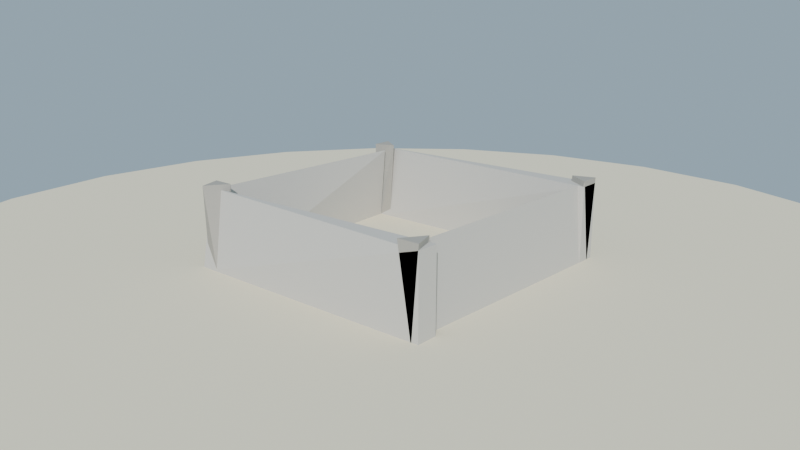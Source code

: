 # Source: zocalo_piedra_lowpoly_baja.blend  (saved by Blender 4.2.68; exported with 4.5.12 LTS)
import bpy
from mathutils import Matrix  # noqa: F401  (used for matrix-valued properties, if any)

bpy.ops.wm.read_factory_settings(use_empty=True)
scene = bpy.context.scene
scene.name = 'Scene'

# ---- collections
col_collection = bpy.data.collections.new('Collection'); scene.collection.children.link(col_collection)

# ---- materials (node trees are filled in below, after node groups)
mat_mat_zocalo_piedra = bpy.data.materials.new('MAT_Zocalo_Piedra')
mat_mat_zocalo_piedrajunta = bpy.data.materials.new('MAT_Zocalo_PiedraJunta')
mat_mat_arena_isla = bpy.data.materials.new('MAT_Arena_Isla')

# ---- material node trees
mat_mat_zocalo_piedra.use_nodes = True; mat_mat_zocalo_piedra.node_tree.nodes.clear()
_N = mat_mat_zocalo_piedra.node_tree.nodes; _L = mat_mat_zocalo_piedra.node_tree.links
n0 = _N.new('ShaderNodeBsdfPrincipled'); n0.name = 'Principled BSDF'; n0.location = (10, 300)
n0.inputs[0].default_value = (0.62, 0.6, 0.56, 1.0)
n0.inputs[2].default_value = 0.95
n0.inputs[13].default_value = 0.12
n1 = _N.new('ShaderNodeOutputMaterial'); n1.name = 'Material Output'; n1.location = (300, 300)
_L.new(n0.outputs[0], n1.inputs[0])
n1.is_active_output = True
mat_mat_zocalo_piedrajunta.use_nodes = True; mat_mat_zocalo_piedrajunta.node_tree.nodes.clear()
_N = mat_mat_zocalo_piedrajunta.node_tree.nodes; _L = mat_mat_zocalo_piedrajunta.node_tree.links
n0 = _N.new('ShaderNodeBsdfPrincipled'); n0.name = 'Principled BSDF'; n0.location = (10, 300)
n0.inputs[0].default_value = (0.42, 0.4, 0.36, 1.0)
n0.inputs[2].default_value = 0.95
n0.inputs[13].default_value = 0.12
n1 = _N.new('ShaderNodeOutputMaterial'); n1.name = 'Material Output'; n1.location = (300, 300)
_L.new(n0.outputs[0], n1.inputs[0])
n1.is_active_output = True
mat_mat_arena_isla.use_nodes = True; mat_mat_arena_isla.node_tree.nodes.clear()
_N = mat_mat_arena_isla.node_tree.nodes; _L = mat_mat_arena_isla.node_tree.links
n0 = _N.new('ShaderNodeBsdfPrincipled'); n0.name = 'Principled BSDF'; n0.location = (10, 300)
n0.inputs[0].default_value = (0.92, 0.84, 0.63, 1.0)
n0.inputs[2].default_value = 1.0
n0.inputs[13].default_value = 0.12
n1 = _N.new('ShaderNodeOutputMaterial'); n1.name = 'Material Output'; n1.location = (300, 300)
_L.new(n0.outputs[0], n1.inputs[0])
n1.is_active_output = True

# ---- world
world_mundo = bpy.data.worlds.new('Mundo'); scene.world = world_mundo
world_mundo.use_nodes = True; world_mundo.node_tree.nodes.clear()
_N = world_mundo.node_tree.nodes; _L = world_mundo.node_tree.links
n0 = _N.new('ShaderNodeBackground'); n0.name = 'Background'; n0.location = (10, 300)
n0.inputs[0].default_value = (0.58, 0.79, 0.95, 1.0)
n0.inputs[1].default_value = 0.55
n1 = _N.new('ShaderNodeOutputWorld'); n1.name = 'World Output'; n1.location = (300, 300)
_L.new(n0.outputs[0], n1.inputs[0])
n1.is_active_output = True

# ---- cameras
cam_camera = bpy.data.cameras.new('Camera')
cam_camera.lens = 38.0

# ---- lights
light_sol = bpy.data.lights.new('SOL', 'SUN')
light_sol.energy = 3.2

# ---- meshes
me_sm_zocalo_m_zocalo_piedra_001 = bpy.data.meshes.new('SM_Zocalo_M_Zocalo_Piedra.001')
me_sm_zocalo_m_zocalo_piedra_001.from_pydata([(-0.5, 0.42, 0.045), (-0.5, 0.4733, 0.345), (-0.5, 0.5, 0.045), (0.5, 0.42, 0.045), (0.5, 0.42, 0.345), (0.5, 0.5, 0.045), (0.5, 0.5, 0.345), (-0.5, -0.5, 0.045), (-0.5, -0.4467, 0.345), (-0.5, -0.42, 0.045), (0.5, -0.5, 0.045), (0.5, -0.5, 0.345), (0.5, -0.42, 0.045), (0.5, -0.42, 0.345), (0.4733, -0.42, 0.045), (0.42, 0.42, 0.045), (0.4733, 0.42, 0.345), (0.4467, -0.42, 0.345), (0.5, 0.42, 0.045), (-0.5, -0.42, 0.045), (-0.4467, 0.42, 0.345), (-0.42, -0.42, 0.045), (-0.4733, -0.42, 0.345), (-0.4733, 0.42, 0.045)], [], [(1, 2, 0), (1, 4, 6), (8, 9, 7), (8, 11, 13), (16, 18, 15), (18, 14, 15), (22, 19, 21), (3, 5, 6, 4), (0, 3, 4, 1), (0, 2, 5, 3), (12, 9, 8, 13), (10, 12, 13, 11), (7, 10, 11, 8), (7, 9, 12, 10), (15, 14, 17, 16), (14, 18, 16, 17), (23, 19, 22, 20), (5, 2, 1, 6), (21, 23, 20, 22), (23, 21, 19)])
me_sm_zocalo_m_zocalo_piedra_001.materials.append(mat_mat_zocalo_piedra)
me_sm_zocalo_m_zocalo_piedra_001.update()
me_sm_zocalo_m_zocalo_piedrajunta_001 = bpy.data.meshes.new('SM_Zocalo_M_Zocalo_PiedraJunta.001')
me_sm_zocalo_m_zocalo_piedrajunta_001.from_pydata([(0.42, 0.42, 0.045), (0.42, 0.4733, 0.365), (0.42, 0.5, 0.045), (0.5, 0.4733, 0.045), (0.5, 0.42, 0.365), (0.5, 0.5, 0.365), (-0.5, 0.42, 0.045), (-0.5, 0.42, 0.365), (-0.5, 0.5, 0.365), (-0.42, 0.42, 0.045), (-0.4733, 0.5, 0.045), (-0.42, 0.4467, 0.365), (0.4733, -0.5, 0.045), (0.42, -0.5, 0.365), (0.42, -0.42, 0.045), (0.4733, -0.42, 0.365), (0.5, -0.5, 0.365), (0.5, -0.42, 0.045), (-0.5, -0.4733, 0.045), (-0.5, -0.42, 0.365), (-0.42, -0.5, 0.045), (-0.4733, -0.5, 0.365), (-0.42, -0.42, 0.045), (-0.42, -0.42, 0.365)], [], [(1, 2, 0), (3, 2, 1, 5), (3, 0, 2), (1, 4, 5), (11, 9, 10), (15, 17, 14), (17, 12, 14), (21, 18, 20), (19, 21, 23), (0, 3, 4, 1), (5, 4, 3), (10, 6, 7, 8), (6, 9, 11, 7), (8, 11, 10), (14, 12, 13, 15), (10, 9, 6), (8, 7, 11), (12, 17, 15, 16), (22, 18, 19, 23), (16, 13, 12), (15, 13, 16), (21, 19, 18), (20, 22, 23, 21), (22, 20, 18)])
me_sm_zocalo_m_zocalo_piedrajunta_001.materials.append(mat_mat_zocalo_piedrajunta)
me_sm_zocalo_m_zocalo_piedrajunta_001.update()
me_cylinder = bpy.data.meshes.new('Cylinder')
me_cylinder.from_pydata([(0.0, 2.0, -0.12), (0.0, 2.0, 0.12), (0.5176, 1.932, -0.12), (0.5176, 1.932, 0.12), (1.0, 1.732, -0.12), (1.0, 1.732, 0.12), (1.414, 1.414, -0.12), (1.414, 1.414, 0.12), (1.732, 1.0, -0.12), (1.732, 1.0, 0.12), (1.932, 0.5176, -0.12), (1.932, 0.5176, 0.12), (2.0, 0.0, -0.12), (2.0, 0.0, 0.12), (1.932, -0.5176, -0.12), (1.932, -0.5176, 0.12), (1.732, -1.0, -0.12), (1.732, -1.0, 0.12), (1.414, -1.414, -0.12), (1.414, -1.414, 0.12), (1.0, -1.732, -0.12), (1.0, -1.732, 0.12), (0.5176, -1.932, -0.12), (0.5176, -1.932, 0.12), (0.0, -2.0, -0.12), (0.0, -2.0, 0.12), (-0.5176, -1.932, -0.12), (-0.5176, -1.932, 0.12), (-1.0, -1.732, -0.12), (-1.0, -1.732, 0.12), (-1.414, -1.414, -0.12), (-1.414, -1.414, 0.12), (-1.732, -1.0, -0.12), (-1.732, -1.0, 0.12), (-1.932, -0.5176, -0.12), (-1.932, -0.5176, 0.12), (-2.0, 0.0, -0.12), (-2.0, 0.0, 0.12), (-1.932, 0.5176, -0.12), (-1.932, 0.5176, 0.12), (-1.732, 1.0, -0.12), (-1.732, 1.0, 0.12), (-1.414, 1.414, -0.12), (-1.414, 1.414, 0.12), (-1.0, 1.732, -0.12), (-1.0, 1.732, 0.12), (-0.5176, 1.932, -0.12), (-0.5176, 1.932, 0.12)], [], [(0, 1, 3, 2), (2, 3, 5, 4), (4, 5, 7, 6), (6, 7, 9, 8), (8, 9, 11, 10), (10, 11, 13, 12), (12, 13, 15, 14), (14, 15, 17, 16), (16, 17, 19, 18), (18, 19, 21, 20), (20, 21, 23, 22), (22, 23, 25, 24), (24, 25, 27, 26), (26, 27, 29, 28), (28, 29, 31, 30), (30, 31, 33, 32), (32, 33, 35, 34), (34, 35, 37, 36), (36, 37, 39, 38), (38, 39, 41, 40), (40, 41, 43, 42), (42, 43, 45, 44), (3, 1, 47, 45, 43, 41, 39, 37, 35, 33, 31, 29, 27, 25, 23, 21, 19, 17, 15, 13, 11, 9, 7, 5), (44, 45, 47, 46), (46, 47, 1, 0), (0, 2, 4, 6, 8, 10, 12, 14, 16, 18, 20, 22, 24, 26, 28, 30, 32, 34, 36, 38, 40, 42, 44, 46)])
_uv = me_cylinder.uv_layers.new(name='UVMap')
_uv.uv.foreach_set('vector', [1.0, 0.5, 1.0, 1.0, 0.9583, 1.0, 0.9583, 0.5, 0.9583, 0.5, 0.9583, 1.0, 0.9167, 1.0, 0.9167, 0.5, 0.9167, 0.5, 0.9167, 1.0, 0.875, 1.0, 0.875, 0.5, 0.875, 0.5, 0.875, 1.0, 0.8333, 1.0, 0.8333, 0.5, 0.8333, 0.5, 0.8333, 1.0, 0.7917, 1.0, 0.7917, 0.5, 0.7917, 0.5, 0.7917, 1.0, 0.75, 1.0, 0.75, 0.5, 0.75, 0.5, 0.75, 1.0, 0.7083, 1.0, 0.7083, 0.5, 0.7083, 0.5, 0.7083, 1.0, 0.6667, 1.0, 0.6667, 0.5, 0.6667, 0.5, 0.6667, 1.0, 0.625, 1.0, 0.625, 0.5, 0.625, 0.5, 0.625, 1.0, 0.5833, 1.0, 0.5833, 0.5, 0.5833, 0.5, 0.5833, 1.0, 0.5417, 1.0, 0.5417, 0.5, 0.5417, 0.5, 0.5417, 1.0, 0.5, 1.0, 0.5, 0.5, 0.5, 0.5, 0.5, 1.0, 0.4583, 1.0, 0.4583, 0.5, 0.4583, 0.5, 0.4583, 1.0, 0.4167, 1.0, 0.4167, 0.5, 0.4167, 0.5, 0.4167, 1.0, 0.375, 1.0, 0.375, 0.5, 0.375, 0.5, 0.375, 1.0, 0.3333, 1.0, 0.3333, 0.5, 0.3333, 0.5, 0.3333, 1.0, 0.2917, 1.0, 0.2917, 0.5, 0.2917, 0.5, 0.2917, 1.0, 0.25, 1.0, 0.25, 0.5, 0.25, 0.5, 0.25, 1.0, 0.2083, 1.0, 0.2083, 0.5, 0.2083, 0.5, 0.2083, 1.0, 0.1667, 1.0, 0.1667, 0.5, 0.1667, 0.5, 0.1667, 1.0, 0.125, 1.0, 0.125, 0.5, 0.125, 0.5, 0.125, 1.0, 0.08333, 1.0, 0.08333, 0.5, 0.3121, 0.4818, 0.25, 0.49, 0.1879, 0.4818, 0.13, 0.4578, 0.08029, 0.4197, 0.04215, 0.37, 0.01818, 0.3121, 0.01, 0.25, 0.01818, 0.1879, 0.04215, 0.13, 0.08029, 0.08029, 0.13, 0.04215, 0.1879, 0.01818, 0.25, 0.01, 0.3121, 0.01818, 0.37, 0.04215, 0.4197, 0.08029, 0.4578, 0.13, 0.4818, 0.1879, 0.49, 0.25, 0.4818, 0.3121, 0.4578, 0.37, 0.4197, 0.4197, 0.37, 0.4578, 0.08333, 0.5, 0.08333, 1.0, 0.04167, 1.0, 0.04167, 0.5, 0.04167, 0.5, 0.04167, 1.0, -1.863e-07, 1.0, -1.863e-07, 0.5, 0.75, 0.49, 0.8121, 0.4818, 0.87, 0.4578, 0.9197, 0.4197, 0.9578, 0.37, 0.9818, 0.3121, 0.99, 0.25, 0.9818, 0.1879, 0.9578, 0.13, 0.9197, 0.08029, 0.87, 0.04215, 0.8121, 0.01818, 0.75, 0.01, 0.6879, 0.01818, 0.63, 0.04215, 0.5803, 0.08029, 0.5422, 0.13, 0.5182, 0.1879, 0.51, 0.25, 0.5182, 0.3121, 0.5422, 0.37, 0.5803, 0.4197, 0.63, 0.4578, 0.6879, 0.4818])
me_cylinder.materials.append(mat_mat_arena_isla)
me_cylinder.update()

# ---- objects
ob_sol = bpy.data.objects.new('SOL', light_sol)
ob_sm_zocalo_m_zocalo_piedra = bpy.data.objects.new('SM_Zocalo_M_Zocalo_Piedra', me_sm_zocalo_m_zocalo_piedra_001)
ob_sm_zocalo_m_zocalo_piedrajunta = bpy.data.objects.new('SM_Zocalo_M_Zocalo_PiedraJunta', me_sm_zocalo_m_zocalo_piedrajunta_001)
ob_base_arena = bpy.data.objects.new('Base_Arena', me_cylinder)
ob_cam_zocalo = bpy.data.objects.new('CAM_Zocalo', cam_camera)

# ---- transforms, parenting, visibility, modifiers, constraints
ob_sol.location = (0.0, 0.0, 0.0)
ob_sol.rotation_euler = (0.9599, 0.1396, 0.5236)
ob_sm_zocalo_m_zocalo_piedra.location = (0.0, 0.0, -1.788e-09)
ob_sm_zocalo_m_zocalo_piedrajunta.location = (0.0, 0.0, -1.788e-09)
ob_base_arena.location = (0.0, 0.0, -0.06)
ob_cam_zocalo.location = (1.9, -2.2, 1.1)
ob_cam_zocalo.rotation_euler = (1.271, 2.235e-08, 0.7124)

# ---- collection membership
scene.collection.objects.link(ob_sol)
scene.collection.objects.link(ob_sm_zocalo_m_zocalo_piedra)
scene.collection.objects.link(ob_sm_zocalo_m_zocalo_piedrajunta)
col_collection.objects.link(ob_base_arena)
col_collection.objects.link(ob_cam_zocalo)

# ---- scene / render settings (as saved in the file)
scene.camera = ob_cam_zocalo
scene.frame_start = 1; scene.frame_end = 250; scene.frame_set(1)
scene.render.engine = 'BLENDER_EEVEE_NEXT'
bpy.context.view_layer.update()
